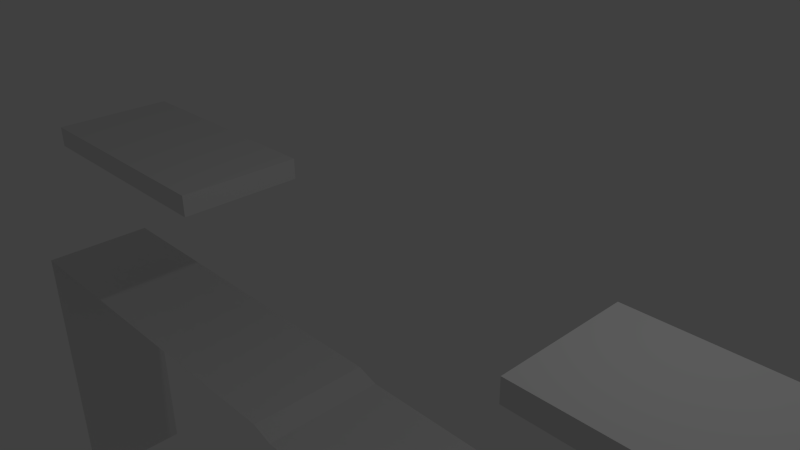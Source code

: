 # Source: Forest_Mesh_Collider.blend  (saved by Blender 2.74.0; exported with 4.5.12 LTS)
import bpy
from mathutils import Matrix  # noqa: F401  (used for matrix-valued properties, if any)

bpy.ops.wm.read_factory_settings(use_empty=True)
scene = bpy.context.scene
scene.name = 'Scene'

# ---- collections
col_collection_1 = bpy.data.collections.new('Collection 1'); scene.collection.children.link(col_collection_1)

# ---- world
world_world = bpy.data.worlds.new('World'); scene.world = world_world
world_world.color = (0.05088, 0.05088, 0.05088)
world_world.use_sun_shadow = False
world_world.sun_shadow_jitter_overblur = 0.0
world_world.cycles.sampling_method = 'MANUAL'
world_world.cycles.sample_map_resolution = 256

# ---- cameras
cam_camera = bpy.data.cameras.new('Camera')
cam_camera.clip_end = 100.0
cam_camera.lens = 35.0
cam_camera.sensor_width = 32.0
cam_camera.sensor_height = 18.0
cam_camera.ortho_scale = 7.314
cam_camera.dof.focus_distance = 0.0
cam_camera.dof.aperture_fstop = 128.0

# ---- lights
light_lamp = bpy.data.lights.new('Lamp', 'POINT')
light_lamp.transmission_factor = 0.0
light_lamp.cutoff_distance = 30.0
light_lamp.energy = 100.0
light_lamp.shadow_buffer_clip_start = 1.001
light_lamp.shadow_soft_size = 0.1
light_lamp.shadow_maximum_resolution = 0.006
light_lamp.use_absolute_resolution = True
light_lamp.cycles.use_multiple_importance_sampling = False

# ---- meshes
me_plane = bpy.data.meshes.new('Plane')
me_plane.from_pydata([(-5.822, -1.0, 0.0), (1.0, -1.0, 0.0), (-5.822, 1.0, 0.0), (1.0, 1.0, 0.0), (1.363, -1.0, -0.1297), (1.363, 1.0, -0.1297), (3.586, -1.0, -0.1297), (3.586, 1.0, -0.1297), (4.107, -1.0, 0.0), (4.107, 1.0, 0.0), (10.3, -1.0, 0.0), (10.3, 1.0, 0.0), (10.3, -1.0, -5.419), (10.3, 1.0, -5.419), (-5.822, -1.0, -5.426), (-5.822, 1.0, -5.426), (-4.771, -0.7185, 2.587), (-4.771, -0.7185, 2.93), (-4.771, 1.281, 2.587), (-4.771, 1.281, 2.93), (-0.7592, -0.7185, 2.587), (-0.7592, -0.7185, 2.93), (-0.7592, 1.281, 2.587), (-0.7592, 1.281, 2.93), (5.232, -0.7185, 2.587), (5.232, -0.7185, 2.93), (5.232, 1.281, 2.587), (5.232, 1.281, 2.93), (9.243, -0.7185, 2.587), (9.243, -0.7185, 2.93), (9.243, 1.281, 2.587), (9.243, 1.281, 2.93)], [], [(0, 1, 3, 2), (3, 1, 4, 5), (5, 4, 6, 7), (7, 6, 8, 9), (9, 8, 10, 11), (11, 10, 12, 13), (0, 2, 15, 14), (17, 19, 18, 16), (19, 23, 22, 18), (23, 21, 20, 22), (21, 17, 16, 20), (16, 18, 22, 20), (21, 23, 19, 17), (25, 27, 26, 24), (27, 31, 30, 26), (31, 29, 28, 30), (29, 25, 24, 28), (24, 26, 30, 28), (29, 31, 27, 25)])
me_plane.use_remesh_preserve_volume = False
me_plane.use_remesh_preserve_attributes = False
me_plane.use_mirror_vertex_groups = False
me_plane.update()

# ---- objects
ob_lamp = bpy.data.objects.new('Lamp', light_lamp)
ob_camera = bpy.data.objects.new('Camera', cam_camera)
ob_plane = bpy.data.objects.new('Plane', me_plane)

# ---- transforms, parenting, visibility, modifiers, constraints
ob_lamp.location = (4.076, 1.005, 5.904)
ob_lamp.rotation_euler = (0.6503, 0.05522, 1.866)
ob_lamp.lock_rotations_4d = False
ob_lamp.empty_display_type = 'ARROWS'
ob_lamp.color = (0.0, 0.0, 0.0, 0.0)
ob_lamp.lineart.crease_threshold = 0.0
ob_camera.location = (7.481, -6.508, 5.344)
ob_camera.rotation_euler = (1.109, 0.01082, 0.8149)
ob_camera.lock_rotations_4d = False
ob_camera.empty_display_type = 'ARROWS'
ob_camera.color = (0.0, 0.0, 0.0, 0.0)
ob_camera.display_type = 'WIRE'
ob_camera.lineart.crease_threshold = 0.0
ob_plane.location = (-2.232, -0.2815, -2.759)
ob_plane.lineart.crease_threshold = 0.0

# ---- collection membership
col_collection_1.objects.link(ob_lamp)
col_collection_1.objects.link(ob_camera)
col_collection_1.objects.link(ob_plane)

# ---- scene / render settings (as saved in the file)
scene.camera = ob_camera
scene.frame_start = 1; scene.frame_end = 250; scene.frame_set(1)
scene.render.engine = 'BLENDER_EEVEE_NEXT'
scene.render.resolution_percentage = 50
scene.render.dither_intensity = 0.0
scene.cycles.use_denoising = False
scene.cycles.samples = 10
scene.cycles.sampling_pattern = 'TABULATED_SOBOL'
scene.cycles.light_sampling_threshold = 0.0
scene.cycles.use_adaptive_sampling = False
scene.cycles.use_light_tree = False
scene.cycles.blur_glossy = 0.0
scene.cycles.pixel_filter_type = 'GAUSSIAN'
scene.cycles.sample_clamp_indirect = 0.0
scene.view_settings.view_transform = 'Standard'
bpy.context.view_layer.update()
